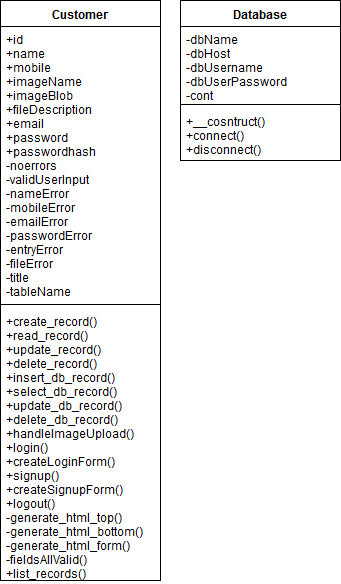

The diagram above was exported from draw.io. Its source (the exported page's mxGraphModel, read from the mxfile embedded in the PNG):
<mxGraphModel dx="1398" dy="789" grid="1" gridSize="10" guides="1" tooltips="1" connect="1" arrows="1" fold="1" page="1" pageScale="1" pageWidth="850" pageHeight="1100" math="0" shadow="0">
  <root>
    <mxCell id="0" />
    <mxCell id="1" parent="0" />
    <mxCell id="1Ln4zFB6lfYVhcluFhPP-1" value="Customer" style="swimlane;fontStyle=1;align=center;verticalAlign=top;childLayout=stackLayout;horizontal=1;startSize=26;horizontalStack=0;resizeParent=1;resizeParentMax=0;resizeLast=0;collapsible=1;marginBottom=0;" vertex="1" parent="1">
      <mxGeometry x="100" y="70" width="160" height="580" as="geometry" />
    </mxCell>
    <mxCell id="1Ln4zFB6lfYVhcluFhPP-2" value="+id&#10;+name&#10;+mobile&#10;+imageName&#10;+imageBlob&#10;+fileDescription&#10;+email&#10;+password&#10;+passwordhash&#10;-noerrors&#10;-validUserInput&#10;-nameError&#10;-mobileError&#10;-emailError&#10;-passwordError&#10;-entryError&#10;-fileError&#10;-title&#10;-tableName&#10;" style="text;strokeColor=none;fillColor=none;align=left;verticalAlign=top;spacingLeft=4;spacingRight=4;overflow=hidden;rotatable=0;points=[[0,0.5],[1,0.5]];portConstraint=eastwest;" vertex="1" parent="1Ln4zFB6lfYVhcluFhPP-1">
      <mxGeometry y="26" width="160" height="274" as="geometry" />
    </mxCell>
    <mxCell id="1Ln4zFB6lfYVhcluFhPP-3" value="" style="line;strokeWidth=1;fillColor=none;align=left;verticalAlign=middle;spacingTop=-1;spacingLeft=3;spacingRight=3;rotatable=0;labelPosition=right;points=[];portConstraint=eastwest;" vertex="1" parent="1Ln4zFB6lfYVhcluFhPP-1">
      <mxGeometry y="300" width="160" height="8" as="geometry" />
    </mxCell>
    <mxCell id="1Ln4zFB6lfYVhcluFhPP-4" value="+create_record()&#10;+read_record()&#10;+update_record()&#10;+delete_record()&#10;+insert_db_record()&#10;+select_db_record()&#10;+update_db_record()&#10;+delete_db_record()&#10;+handleImageUpload()&#10;+login()&#10;+createLoginForm()&#10;+signup()&#10;+createSignupForm()&#10;+logout()&#10;-generate_html_top()&#10;-generate_html_bottom()&#10;-generate_html_form()&#10;-fieldsAllValid()&#10;+list_records()&#10;" style="text;strokeColor=none;fillColor=none;align=left;verticalAlign=top;spacingLeft=4;spacingRight=4;overflow=hidden;rotatable=0;points=[[0,0.5],[1,0.5]];portConstraint=eastwest;" vertex="1" parent="1Ln4zFB6lfYVhcluFhPP-1">
      <mxGeometry y="308" width="160" height="272" as="geometry" />
    </mxCell>
    <mxCell id="1Ln4zFB6lfYVhcluFhPP-5" value="Database" style="swimlane;fontStyle=1;align=center;verticalAlign=top;childLayout=stackLayout;horizontal=1;startSize=26;horizontalStack=0;resizeParent=1;resizeParentMax=0;resizeLast=0;collapsible=1;marginBottom=0;" vertex="1" parent="1">
      <mxGeometry x="280" y="70" width="160" height="160" as="geometry" />
    </mxCell>
    <mxCell id="1Ln4zFB6lfYVhcluFhPP-6" value="-dbName&#10;-dbHost&#10;-dbUsername&#10;-dbUserPassword&#10;-cont" style="text;strokeColor=none;fillColor=none;align=left;verticalAlign=top;spacingLeft=4;spacingRight=4;overflow=hidden;rotatable=0;points=[[0,0.5],[1,0.5]];portConstraint=eastwest;" vertex="1" parent="1Ln4zFB6lfYVhcluFhPP-5">
      <mxGeometry y="26" width="160" height="74" as="geometry" />
    </mxCell>
    <mxCell id="1Ln4zFB6lfYVhcluFhPP-7" value="" style="line;strokeWidth=1;fillColor=none;align=left;verticalAlign=middle;spacingTop=-1;spacingLeft=3;spacingRight=3;rotatable=0;labelPosition=right;points=[];portConstraint=eastwest;" vertex="1" parent="1Ln4zFB6lfYVhcluFhPP-5">
      <mxGeometry y="100" width="160" height="8" as="geometry" />
    </mxCell>
    <mxCell id="1Ln4zFB6lfYVhcluFhPP-8" value="+__cosntruct()&#10;+connect()&#10;+disconnect()" style="text;strokeColor=none;fillColor=none;align=left;verticalAlign=top;spacingLeft=4;spacingRight=4;overflow=hidden;rotatable=0;points=[[0,0.5],[1,0.5]];portConstraint=eastwest;" vertex="1" parent="1Ln4zFB6lfYVhcluFhPP-5">
      <mxGeometry y="108" width="160" height="52" as="geometry" />
    </mxCell>
  </root>
</mxGraphModel>